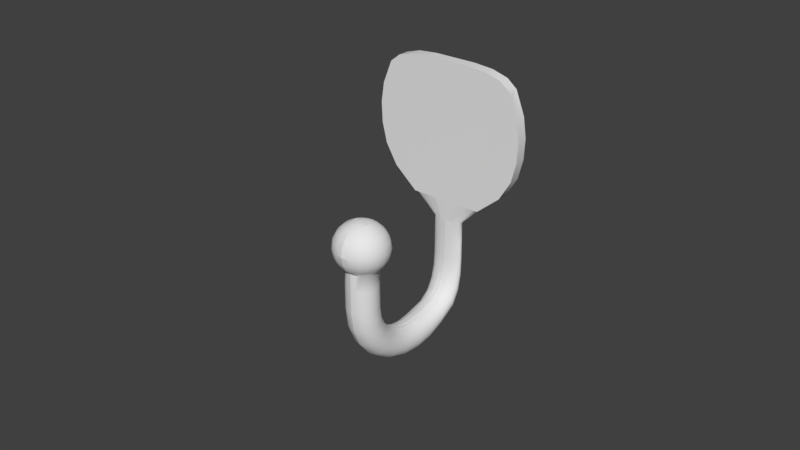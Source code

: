 # Source: Robe_Hook.blend  (saved by Blender 2.78.0; exported with 4.5.12 LTS)
import bpy
from mathutils import Matrix  # noqa: F401  (used for matrix-valued properties, if any)

bpy.ops.wm.read_factory_settings(use_empty=True)
scene = bpy.context.scene
scene.name = 'Scene'

# ---- collections
col_collection_1 = bpy.data.collections.new('Collection 1'); scene.collection.children.link(col_collection_1)

# ---- world
world_world = bpy.data.worlds.new('World'); scene.world = world_world
world_world.color = (0.05088, 0.05088, 0.05088)
world_world.use_sun_shadow = False
world_world.sun_shadow_jitter_overblur = 0.0
world_world.cycles.sampling_method = 'MANUAL'

# ---- meshes
me_cube_001 = bpy.data.meshes.new('Cube.001')
me_cube_001.from_pydata([(0.0, 0.0001175, -0.04344), (0.001607, 2.639e-05, -0.04344), (0.003056, -0.0002379, -0.04344), (0.004207, -0.0006495, -0.04344), (0.004945, -0.001168, -0.04344), (0.0052, -0.001743, -0.04344), (0.004945, -0.002318, -0.04344), (0.004207, -0.002837, -0.04344), (0.003056, -0.003248, -0.04344), (0.001607, -0.003513, -0.04344), (0.0, -0.003604, -0.04344), (-0.001607, -0.003513, -0.04344), (-0.003056, -0.003248, -0.04344), (-0.004207, -0.002837, -0.04344), (-0.004945, -0.002318, -0.04344), (-0.0052, -0.001743, -0.04344), (-0.004945, -0.001168, -0.04344), (-0.004207, -0.0006495, -0.04344), (-0.003056, -0.0002379, -0.04344), (-0.001607, 2.639e-05, -0.04344), (4.257e-08, -0.04718, -0.04344), (0.001607, -0.04693, -0.04344), (0.003056, -0.04621, -0.04344), (0.004207, -0.0451, -0.04344), (0.004945, -0.04369, -0.04344), (0.0052, -0.04213, -0.04344), (0.004945, -0.04057, -0.04344), (0.004207, -0.03916, -0.04344), (0.003056, -0.03805, -0.04344), (0.001607, -0.03733, -0.04344), (4.257e-08, -0.03708, -0.04344), (-0.001607, -0.03733, -0.04344), (-0.003056, -0.03805, -0.04344), (-0.004207, -0.03916, -0.04344), (-0.004945, -0.04057, -0.04344), (-0.0052, -0.04213, -0.04344), (-0.004945, -0.04369, -0.04344), (-0.004207, -0.0451, -0.04344), (-0.003056, -0.04621, -0.04344), (-0.001607, -0.04693, -0.04344), (4.257e-08, -0.04632, -0.0498), (0.001607, -0.04608, -0.04974), (0.003056, -0.04539, -0.04956), (0.004207, -0.04431, -0.04927), (0.004945, -0.04295, -0.04892), (0.0052, -0.04144, -0.04853), (0.004945, -0.03994, -0.04813), (0.004207, -0.03858, -0.04778), (0.003056, -0.0375, -0.0475), (0.001607, -0.0368, -0.04732), (4.257e-08, -0.03657, -0.04726), (-0.001607, -0.0368, -0.04732), (-0.003056, -0.0375, -0.0475), (-0.004207, -0.03858, -0.04778), (-0.004945, -0.03994, -0.04813), (-0.0052, -0.04144, -0.04853), (-0.004945, -0.04295, -0.04892), (-0.004207, -0.04431, -0.04927), (-0.003056, -0.04539, -0.04956), (-0.001607, -0.04608, -0.04974), (4.257e-08, -0.0438, -0.05573), (0.001607, -0.04358, -0.05561), (0.003056, -0.04296, -0.05526), (0.004207, -0.04199, -0.05471), (0.004945, -0.04078, -0.05403), (0.0052, -0.03943, -0.05327), (0.004945, -0.03807, -0.05251), (0.004207, -0.03686, -0.05182), (0.003056, -0.03589, -0.05128), (0.001607, -0.03527, -0.05093), (4.257e-08, -0.03505, -0.05081), (-0.001607, -0.03527, -0.05093), (-0.003056, -0.03589, -0.05128), (-0.004207, -0.03686, -0.05182), (-0.004945, -0.03807, -0.05251), (-0.0052, -0.03943, -0.05327), (-0.004945, -0.04078, -0.05403), (-0.004207, -0.04199, -0.05471), (-0.003056, -0.04296, -0.05526), (-0.001607, -0.04358, -0.05561), (4.257e-08, -0.03979, -0.06081), (0.001607, -0.03961, -0.06064), (0.003056, -0.0391, -0.06015), (0.004207, -0.03831, -0.05938), (0.004945, -0.03732, -0.05841), (0.0052, -0.03622, -0.05734), (0.004945, -0.03511, -0.05627), (0.004207, -0.03412, -0.0553), (0.003056, -0.03333, -0.05453), (0.001607, -0.03282, -0.05403), (4.257e-08, -0.03265, -0.05386), (-0.001607, -0.03282, -0.05403), (-0.003056, -0.03333, -0.05453), (-0.004207, -0.03412, -0.0553), (-0.004945, -0.03511, -0.05627), (-0.0052, -0.03622, -0.05734), (-0.004945, -0.03732, -0.05841), (-0.004207, -0.03831, -0.05938), (-0.003056, -0.0391, -0.06015), (-0.001607, -0.03961, -0.06064), (4.257e-08, -0.03456, -0.06472), (0.001607, -0.03443, -0.06451), (0.003056, -0.03408, -0.06391), (0.004207, -0.03352, -0.06297), (0.004945, -0.03281, -0.06178), (0.0052, -0.03203, -0.06046), (0.004945, -0.03125, -0.05915), (0.004207, -0.03055, -0.05796), (0.003056, -0.02999, -0.05702), (0.001607, -0.02963, -0.05642), (4.257e-08, -0.02951, -0.05621), (-0.001607, -0.02963, -0.05642), (-0.003056, -0.02999, -0.05702), (-0.004207, -0.03055, -0.05796), (-0.004945, -0.03125, -0.05915), (-0.0052, -0.03203, -0.06046), (-0.004945, -0.03281, -0.06178), (-0.004207, -0.03352, -0.06297), (-0.003056, -0.03408, -0.06391), (-0.001607, -0.03443, -0.06451), (4.257e-08, -0.02847, -0.06717), (0.001607, -0.02841, -0.06694), (0.003056, -0.02822, -0.06627), (0.004207, -0.02793, -0.06522), (0.004945, -0.02757, -0.06389), (0.0052, -0.02716, -0.06243), (0.004945, -0.02676, -0.06096), (0.004207, -0.0264, -0.05964), (0.003056, -0.02611, -0.05859), (0.001607, -0.02592, -0.05791), (4.257e-08, -0.02586, -0.05768), (-0.001607, -0.02592, -0.05791), (-0.003056, -0.02611, -0.05859), (-0.004207, -0.0264, -0.05964), (-0.004945, -0.02676, -0.06096), (-0.0052, -0.02716, -0.06243), (-0.004945, -0.02757, -0.06389), (-0.004207, -0.02793, -0.06522), (-0.003056, -0.02822, -0.06627), (-0.001607, -0.02841, -0.06694), (4.257e-08, -0.02194, -0.06801), (0.001607, -0.02194, -0.06777), (0.003056, -0.02194, -0.06707), (0.004207, -0.02194, -0.06599), (0.004945, -0.02194, -0.06462), (0.0052, -0.02194, -0.0631), (0.004945, -0.02194, -0.06158), (0.004207, -0.02194, -0.06021), (0.003056, -0.02194, -0.05912), (0.001607, -0.02194, -0.05842), (4.257e-08, -0.02194, -0.05818), (-0.001607, -0.02194, -0.05842), (-0.003056, -0.02194, -0.05912), (-0.004207, -0.02194, -0.06021), (-0.004945, -0.02194, -0.06158), (-0.0052, -0.02194, -0.0631), (-0.004945, -0.02194, -0.06462), (-0.004207, -0.02194, -0.06599), (-0.003056, -0.02194, -0.06707), (-0.001607, -0.02194, -0.06777), (4.257e-08, -0.0154, -0.06717), (0.001607, -0.01547, -0.06694), (0.003056, -0.01565, -0.06627), (0.004207, -0.01594, -0.06522), (0.004945, -0.01631, -0.06389), (0.0052, -0.01671, -0.06243), (0.004945, -0.01711, -0.06096), (0.004207, -0.01748, -0.05964), (0.003056, -0.01584, -0.05859), (0.001607, -0.01491, -0.05791), (4.257e-08, -0.01465, -0.05768), (-0.001607, -0.01491, -0.05791), (-0.003056, -0.01584, -0.05859), (-0.004207, -0.01748, -0.05964), (-0.004945, -0.01711, -0.06096), (-0.0052, -0.01671, -0.06243), (-0.004945, -0.01631, -0.06389), (-0.004207, -0.01594, -0.06522), (-0.003056, -0.01565, -0.06627), (-0.001607, -0.01547, -0.06694), (4.257e-08, -0.009316, -0.06472), (0.001607, -0.009439, -0.06451), (0.003056, -0.009798, -0.06391), (0.004207, -0.01036, -0.06297), (0.004945, -0.01106, -0.06178), (0.0052, -0.01068, -0.06046), (0.004945, -0.01017, -0.05915), (0.004207, -0.00998, -0.05796), (0.003056, -0.009889, -0.05702), (0.001607, -0.009847, -0.05642), (4.257e-08, -0.00982, -0.05621), (-0.001607, -0.009847, -0.05642), (-0.003056, -0.009889, -0.05702), (-0.004207, -0.00998, -0.05796), (-0.004945, -0.01017, -0.05915), (-0.0052, -0.01068, -0.06046), (-0.004945, -0.01106, -0.06178), (-0.004207, -0.01036, -0.06297), (-0.003056, -0.009798, -0.06391), (-0.001607, -0.009439, -0.06451), (4.257e-08, -0.003729, -0.06081), (0.001607, -0.003819, -0.06064), (0.003056, -0.004097, -0.06015), (0.004207, -0.004519, -0.05938), (0.004945, -0.005017, -0.05841), (0.0052, -0.005516, -0.05734), (0.004945, -0.00597, -0.05627), (0.004207, -0.00635, -0.0553), (0.003056, -0.006617, -0.05453), (0.001607, -0.00679, -0.05403), (4.257e-08, -0.006839, -0.05386), (-0.001607, -0.00679, -0.05403), (-0.003056, -0.006617, -0.05453), (-0.004207, -0.00635, -0.0553), (-0.004945, -0.00597, -0.05627), (-0.0052, -0.005516, -0.05734), (-0.004945, -0.005017, -0.05841), (-0.004207, -0.004519, -0.05938), (-0.003056, -0.004097, -0.06015), (-0.001607, -0.003819, -0.06064), (4.257e-08, -0.0007697, -0.05573), (0.001607, -0.0009034, -0.05561), (0.003056, -0.001274, -0.05526), (0.004207, -0.001817, -0.05471), (0.004945, -0.002458, -0.05403), (0.0052, -0.003122, -0.05327), (0.004945, -0.003743, -0.05251), (0.004207, -0.004272, -0.05182), (0.003056, -0.004675, -0.05128), (0.001607, -0.004923, -0.05093), (4.257e-08, -0.005006, -0.05081), (-0.001607, -0.004923, -0.05093), (-0.003056, -0.004675, -0.05128), (-0.004207, -0.004272, -0.05182), (-0.004945, -0.003743, -0.05251), (-0.0052, -0.003122, -0.05327), (-0.004945, -0.002458, -0.05403), (-0.004207, -0.001817, -0.05471), (-0.003056, -0.001274, -0.05526), (-0.001607, -0.0009034, -0.05561), (0.0, 0.0001068, -0.0498), (0.001607, -2.587e-06, -0.04974), (0.003056, -0.0003173, -0.04956), (0.004207, -0.0007992, -0.04927), (0.004945, -0.001393, -0.04892), (0.0052, -0.002034, -0.04853), (0.004945, -0.002658, -0.04813), (0.004207, -0.003208, -0.04778), (0.003056, -0.003636, -0.0475), (0.001607, -0.003907, -0.04732), (0.0, -0.004, -0.04726), (-0.001607, -0.003907, -0.04732), (-0.003056, -0.003636, -0.0475), (-0.004207, -0.003208, -0.04778), (-0.004945, -0.002658, -0.04813), (-0.0052, -0.002034, -0.04853), (-0.004945, -0.001393, -0.04892), (-0.004207, -0.0007992, -0.04927), (-0.003056, -0.0003173, -0.04956), (-0.001607, -2.587e-06, -0.04974), (-0.0008381, -0.04467, -0.01594), (-0.001594, -0.04692, -0.01712), (-0.002194, -0.04872, -0.01895), (-0.002579, -0.04987, -0.02126), (-0.002712, -0.05027, -0.02383), (-0.002579, -0.04987, -0.02639), (-0.002194, -0.04872, -0.0287), (-0.001594, -0.04692, -0.03054), (-0.001594, -0.04429, -0.01594), (-0.003032, -0.04621, -0.01712), (-0.004174, -0.04774, -0.01895), (-0.004906, -0.04872, -0.02126), (-0.005159, -0.04906, -0.02383), (-0.004906, -0.04872, -0.02639), (-0.004174, -0.04774, -0.0287), (-0.003032, -0.04621, -0.03054), (-0.002194, -0.04371, -0.01594), (-0.004174, -0.0451, -0.01712), (-0.005745, -0.04621, -0.01895), (-0.006753, -0.04692, -0.02126), (-0.007101, -0.04717, -0.02383), (-0.006753, -0.04692, -0.02639), (-0.005745, -0.04621, -0.0287), (-0.004174, -0.0451, -0.03054), (-0.002579, -0.04297, -0.01594), (-0.004906, -0.04371, -0.01712), (-0.006753, -0.04429, -0.01895), (-0.007939, -0.04467, -0.02126), (-0.008347, -0.04479, -0.02383), (-0.007939, -0.04467, -0.02639), (-0.006753, -0.04429, -0.0287), (-0.004906, -0.04371, -0.03054), (-0.002712, -0.04216, -0.01594), (-0.005159, -0.04216, -0.01712), (-0.007101, -0.04216, -0.01895), (-0.008347, -0.04216, -0.02126), (-0.008777, -0.04216, -0.02383), (-0.008347, -0.04216, -0.02639), (-0.007101, -0.04216, -0.0287), (-0.005159, -0.04216, -0.03054), (-0.002579, -0.04135, -0.01594), (-0.004906, -0.04061, -0.01712), (-0.006753, -0.04003, -0.01895), (-0.007939, -0.03966, -0.02126), (-0.008347, -0.03953, -0.02383), (-0.007939, -0.03966, -0.02639), (-0.006753, -0.04003, -0.0287), (-0.004906, -0.04061, -0.03054), (-0.002194, -0.04061, -0.01594), (-0.004174, -0.03922, -0.01712), (-0.005745, -0.03811, -0.01895), (-0.006753, -0.0374, -0.02126), (-0.007101, -0.03715, -0.02383), (-0.006753, -0.0374, -0.02639), (-0.005745, -0.03811, -0.0287), (-0.004174, -0.03922, -0.03054), (-0.001594, -0.04003, -0.01594), (-0.003032, -0.03811, -0.01712), (-0.004174, -0.03658, -0.01895), (-0.004906, -0.0356, -0.02126), (-0.005159, -0.03527, -0.02383), (-0.004906, -0.0356, -0.02639), (-0.004174, -0.03658, -0.0287), (-0.003032, -0.03811, -0.03054), (-0.0008381, -0.03966, -0.01594), (-0.001594, -0.0374, -0.01712), (-0.002194, -0.0356, -0.01895), (-0.002579, -0.03445, -0.02126), (-0.002712, -0.03406, -0.02383), (-0.002579, -0.03445, -0.02639), (-0.002194, -0.0356, -0.0287), (-0.001594, -0.0374, -0.03054), (4.257e-08, -0.03953, -0.01594), (4.257e-08, -0.03715, -0.01712), (4.257e-08, -0.03527, -0.01895), (4.257e-08, -0.03406, -0.02126), (4.257e-08, -0.03364, -0.02383), (4.257e-08, -0.03406, -0.02639), (4.257e-08, -0.03527, -0.0287), (4.257e-08, -0.03715, -0.03054), (0.0008382, -0.03966, -0.01594), (0.001594, -0.0374, -0.01712), (0.002194, -0.0356, -0.01895), (0.00258, -0.03445, -0.02126), (0.002712, -0.03406, -0.02383), (0.00258, -0.03445, -0.02639), (0.002194, -0.0356, -0.0287), (0.001594, -0.0374, -0.03054), (0.001594, -0.04003, -0.01594), (0.003032, -0.03811, -0.01712), (0.004174, -0.03658, -0.01895), (0.004907, -0.0356, -0.02126), (0.005159, -0.03527, -0.02383), (0.004907, -0.0356, -0.02639), (0.004174, -0.03658, -0.0287), (0.003032, -0.03811, -0.03054), (0.002194, -0.04061, -0.01594), (0.004174, -0.03922, -0.01712), (0.005745, -0.03811, -0.01895), (0.006753, -0.0374, -0.02126), (0.007101, -0.03715, -0.02383), (0.006753, -0.0374, -0.02639), (0.005745, -0.03811, -0.0287), (0.004174, -0.03922, -0.03054), (0.00258, -0.04135, -0.01594), (0.004907, -0.04061, -0.01712), (0.006753, -0.04003, -0.01895), (0.007939, -0.03966, -0.02126), (0.008348, -0.03953, -0.02383), (0.007939, -0.03966, -0.02639), (0.006753, -0.04003, -0.0287), (0.004907, -0.04061, -0.03054), (0.002712, -0.04216, -0.01594), (0.005159, -0.04216, -0.01712), (0.007101, -0.04216, -0.01895), (0.008348, -0.04216, -0.02126), (0.008777, -0.04216, -0.02383), (0.008348, -0.04216, -0.02639), (0.007101, -0.04216, -0.0287), (0.005159, -0.04216, -0.03054), (0.00258, -0.04297, -0.01594), (0.004907, -0.04371, -0.01712), (0.006753, -0.04429, -0.01895), (0.007939, -0.04467, -0.02126), (0.008348, -0.04479, -0.02383), (0.007939, -0.04467, -0.02639), (0.006753, -0.04429, -0.0287), (0.004907, -0.04371, -0.03054), (0.002194, -0.04371, -0.01594), (0.004174, -0.0451, -0.01712), (0.005745, -0.04621, -0.01895), (0.006753, -0.04692, -0.02126), (0.007101, -0.04717, -0.02383), (0.006753, -0.04692, -0.02639), (0.005745, -0.04621, -0.0287), (0.004174, -0.0451, -0.03054), (0.001594, -0.04429, -0.01594), (0.003032, -0.04621, -0.01712), (0.004174, -0.04774, -0.01895), (0.004907, -0.04872, -0.02126), (0.005159, -0.04906, -0.02383), (0.004907, -0.04872, -0.02639), (0.004174, -0.04774, -0.0287), (0.003032, -0.04621, -0.03054), (4.257e-08, -0.04216, -0.01553), (0.0008382, -0.04467, -0.01594), (0.001594, -0.04692, -0.01712), (0.002194, -0.04872, -0.01895), (0.00258, -0.04987, -0.02126), (0.002712, -0.05027, -0.02383), (0.00258, -0.04987, -0.02639), (0.002194, -0.04872, -0.0287), (0.001594, -0.04692, -0.03054), (4.257e-08, -0.04479, -0.01594), (4.257e-08, -0.04717, -0.01712), (4.257e-08, -0.04906, -0.01895), (4.257e-08, -0.05027, -0.02126), (4.257e-08, -0.05068, -0.02383), (4.257e-08, -0.05027, -0.02639), (4.257e-08, -0.04906, -0.0287), (4.257e-08, -0.04717, -0.03054), (0.004907, -0.04371, -0.03595), (4.257e-08, -0.03715, -0.03595), (-0.005159, -0.04216, -0.03595), (0.001594, -0.04692, -0.03595), (-0.001594, -0.0374, -0.03595), (0.004174, -0.03922, -0.03595), (0.004907, -0.04061, -0.03595), (-0.003032, -0.04621, -0.03595), (-0.004174, -0.0451, -0.03595), (-0.004906, -0.04061, -0.03595), (-0.004174, -0.03922, -0.03595), (0.004174, -0.0451, -0.03595), (0.003032, -0.04621, -0.03595), (-0.001594, -0.04692, -0.03595), (4.257e-08, -0.04717, -0.03595), (0.001594, -0.0374, -0.03595), (0.005159, -0.04216, -0.03595), (-0.004906, -0.04371, -0.03595), (-0.003032, -0.03811, -0.03595), (0.003032, -0.03811, -0.03595), (0.0, 0.0, 0.02089), (0.006984, 0.0, 0.02089), (0.01328, 0.0, 0.02036), (0.01827, 0.0, 0.01893), (0.02149, 0.0, 0.01635), (0.02149, -0.001743, 0.0154), (0.02149, -0.003573, 0.01635), (0.01827, -0.003573, 0.01893), (0.01328, -0.003573, 0.02036), (0.006984, -0.003573, 0.02089), (0.0, -0.003573, 0.02089), (-0.006984, -0.003573, 0.02089), (-0.01328, -0.003573, 0.02036), (-0.01827, -0.003573, 0.01893), (-0.02149, -0.003573, 0.01635), (-0.02149, -0.001743, 0.0154), (-0.02149, 0.0, 0.01635), (-0.01827, 0.0, 0.01893), (-0.01328, 0.0, 0.02036), (-0.006984, 0.0, 0.02089), (-0.02445, -0.003573, 0.00886), (-0.0254, -0.003573, 0.002323), (-0.02508, -0.003573, -0.004214), (-0.02343, -0.003573, -0.01075), (-0.01954, -0.003573, -0.01729), (-0.01186, -0.003573, -0.02383), (-0.004945, -0.002282, -0.03036), (-0.004945, -0.002282, -0.0369), (-0.004207, -0.002768, -0.0369), (-0.004207, -0.002768, -0.03036), (-0.01009, -0.003573, -0.02383), (-0.01661, -0.003573, -0.01729), (-0.01993, -0.003573, -0.01075), (-0.02133, -0.003573, -0.004214), (-0.02161, -0.003573, 0.002323), (-0.0208, -0.003573, 0.00886), (-0.007946, 0.0, 0.0137), (-0.008253, -1.23e-09, 0.004195), (-0.008148, 0.0, -0.004214), (-0.007613, 0.0, -0.01075), (-0.00635, 0.0, -0.01729), (-0.003854, 0.0, -0.02383), (-0.001607, -8.532e-05, -0.03036), (-0.001607, -8.532e-05, -0.0369), (-0.003056, -0.0003329, -0.0369), (-0.003056, -0.0003329, -0.03036), (-0.00733, 0.0, -0.02383), (-0.01207, 0.0, -0.01729), (-0.01448, 0.0, -0.01075), (-0.0155, 0.0, -0.004214), (-0.0157, -1.23e-09, 0.002323), (-0.01511, 0.0, 0.01266), (0.007946, -0.003573, 0.0137), (0.008253, -0.003573, 0.004195), (0.008148, -0.003573, -0.004214), (0.007613, -0.003573, -0.01075), (0.00635, -0.003573, -0.01729), (0.003854, -0.003573, -0.02383), (0.001607, -0.003401, -0.03036), (0.001607, -0.003401, -0.0369), (0.003056, -0.003153, -0.0369), (0.003056, -0.003153, -0.03036), (0.00733, -0.003573, -0.02383), (0.01207, -0.003573, -0.01729), (0.01448, -0.003573, -0.01075), (0.0155, -0.003573, -0.004214), (0.0157, -0.003573, 0.002323), (0.01511, -0.003573, 0.01266), (0.0208, -0.003573, 0.00886), (0.02161, -0.003573, 0.002323), (0.02133, -0.003573, -0.004214), (0.01993, -0.003573, -0.01075), (0.01661, -0.003573, -0.01729), (0.01009, -0.003573, -0.02383), (0.004207, -0.002768, -0.03036), (0.004207, -0.002768, -0.0369), (0.004945, -0.002282, -0.0369), (0.004945, -0.002282, -0.03036), (0.01186, -0.003573, -0.02383), (0.01954, -0.003573, -0.01729), (0.02343, -0.003573, -0.01075), (0.02508, -0.003573, -0.004214), (0.0254, -0.003573, 0.002323), (0.02445, -0.003573, 0.00886), (-0.004207, -0.0007186, -0.0369), (-0.004207, -0.0007186, -0.03036), (-0.01009, 0.0, -0.02383), (-0.01661, 0.0, -0.01729), (-0.01993, 0.0, -0.01075), (-0.02133, 0.0, -0.004214), (-0.02161, -1.23e-09, 0.002323), (-0.0208, -1.23e-09, 0.00886), (-0.003056, -0.003153, -0.0369), (-0.003056, -0.003153, -0.03036), (-0.00733, -0.003573, -0.02383), (-0.01207, -0.003573, -0.01729), (-0.01448, -0.003573, -0.01075), (-0.0155, -0.003573, -0.004214), (-0.0157, -0.003573, 0.002323), (-0.01511, -0.003573, 0.01266), (0.007946, 0.0, 0.0137), (0.008253, -1.23e-09, 0.004195), (0.008148, 0.0, -0.004214), (0.007613, 0.0, -0.01075), (0.00635, 0.0, -0.01729), (0.003854, 0.0, -0.02383), (0.001607, -8.532e-05, -0.03036), (0.001607, -8.532e-05, -0.0369), (0.0, 0.0, -0.0369), (0.0, -1.23e-09, -0.03036), (0.0, 0.0, -0.02383), (0.0, 0.0, -0.01729), (0.0, 0.0, -0.01075), (0.0, 0.0, -0.004214), (0.0, -1.23e-09, 0.004253), (0.0, 0.0, 0.01371), (-0.02445, -1.23e-09, 0.00886), (-0.0254, -1.23e-09, 0.002323), (-0.02508, 0.0, -0.004214), (-0.02343, 0.0, -0.01075), (-0.01954, 0.0, -0.01729), (-0.01186, 0.0, -0.02383), (-0.004945, -0.001205, -0.03036), (-0.004945, -0.001205, -0.0369), (-0.0052, -0.001743, -0.0369), (-0.0052, -0.001743, -0.03036), (-0.01247, -0.001743, -0.02383), (-0.01933, -0.001743, -0.01729), (-0.02343, -0.001743, -0.01075), (-0.02508, -0.001743, -0.004214), (-0.0254, -0.001743, 0.002323), (-0.02445, -0.001743, 0.00886), (0.02445, -0.001743, 0.00886), (0.0254, -0.001743, 0.002323), (0.02506, -0.001743, -0.004214), (0.02343, -0.001743, -0.01075), (0.01954, -0.001743, -0.01729), (0.01186, -0.001743, -0.02383), (0.0052, -0.001743, -0.03036), (0.0052, -0.001743, -0.0369), (0.004945, -0.001205, -0.0369), (0.004945, -0.001205, -0.03036), (0.01186, 0.0, -0.02383), (0.01954, 0.0, -0.01729), (0.02343, 0.0, -0.01075), (0.02508, 0.0, -0.004214), (0.0254, -1.23e-09, 0.002323), (0.02445, -1.23e-09, 0.00886), (0.01511, 0.0, 0.01266), (0.0157, -1.23e-09, 0.002323), (0.0155, 0.0, -0.004214), (0.01448, 0.0, -0.01075), (0.01207, 0.0, -0.01729), (0.00733, 0.0, -0.02383), (0.003056, -0.0003329, -0.03036), (0.003056, -0.0003329, -0.0369), (-0.001607, -0.003401, -0.0369), (-0.001607, -0.003401, -0.03036), (-0.003854, -0.003573, -0.02383), (-0.00635, -0.003573, -0.01729), (-0.007613, -0.003573, -0.01075), (-0.008148, -0.003573, -0.004214), (-0.008253, -0.003573, 0.004195), (-0.007946, -0.003573, 0.0137), (0.0, -0.003486, -0.0369), (0.0, -0.003486, -0.03036), (0.0, -0.003573, -0.02383), (0.0, -0.003573, -0.01729), (0.0, -0.003573, -0.01075), (0.0, -0.003573, -0.004214), (0.0, -0.003573, 0.004253), (0.0, -0.003573, 0.01371), (0.004207, -0.0007186, -0.0369), (0.004207, -0.0007186, -0.03036), (0.01009, 0.0, -0.02383), (0.01661, 0.0, -0.01729), (0.01993, 0.0, -0.01075), (0.02133, 0.0, -0.004214), (0.02161, -1.23e-09, 0.002323), (0.0208, -1.23e-09, 0.00886), (-0.01873, -0.003573, 0.01711), (-0.01361, 0.0, 0.01897), (0.01361, -0.003573, 0.01897), (0.02203, -0.003573, 0.015), (-0.01873, 0.0, 0.01711), (-0.01361, -0.003573, 0.01897), (0.0, 0.0, 0.01959), (-0.02203, -0.001743, 0.01422), (0.02203, 0.0, 0.015), (-0.007158, -0.003573, 0.01959), (0.0, -0.003573, 0.01959), (0.01873, 0.0, 0.01711), (-0.02203, -0.003573, 0.015), (-0.007158, 0.0, 0.01959), (0.007158, -0.003573, 0.01959), (0.01873, -0.003573, 0.01711), (0.007158, 0.0, 0.01959), (-0.02203, 0.0, 0.015), (0.02203, -0.001743, 0.01422), (0.01361, 0.0, 0.01897), (4.257e-08, -0.02586, -0.05768), (4.257e-08, -0.02194, -0.05818), (4.257e-08, -0.04717, -0.03595), (4.257e-08, -0.04718, -0.04344), (0.001607, -0.02592, -0.05791), (0.001607, -0.02194, -0.05842), (4.257e-08, -0.04632, -0.0498), (4.257e-08, -0.0438, -0.05573), (-0.001607, -0.004923, -0.05093), (4.257e-08, -0.003729, -0.06081), (4.257e-08, -0.0007697, -0.05573), (4.257e-08, -0.03505, -0.05081), (4.257e-08, -0.03265, -0.05386), (4.257e-08, -0.03456, -0.06472), (4.257e-08, -0.02847, -0.06717), (-0.001607, -0.02963, -0.05642), (-0.001607, -0.02592, -0.05791), (-0.001607, -0.00679, -0.05403), (-0.001607, -0.01547, -0.06694), (-0.001607, -0.009439, -0.06451), (4.257e-08, -0.00982, -0.05621), (4.257e-08, -0.006839, -0.05386), (0.0, 0.0001068, -0.0498), (4.257e-08, -0.0154, -0.06717), (4.257e-08, -0.009316, -0.06472), (4.257e-08, -0.03715, -0.03595), (4.257e-08, -0.03708, -0.04344), (0.001607, -0.03443, -0.06451), (0.001607, -0.02841, -0.06694), (-0.001607, -0.02841, -0.06694), (-0.001607, -0.02194, -0.06777), (0.001607, -0.00679, -0.05403), (0.0, 0.0001175, -0.04344), (4.257e-08, -0.01465, -0.05768), (0.001607, -0.01547, -0.06694), (0.001607, -0.009439, -0.06451), (0.001607, -0.02194, -0.06777), (4.257e-08, -0.03979, -0.06081), (0.001607, -0.004923, -0.05093), (4.257e-08, -0.03657, -0.04726), (-0.001607, -0.03443, -0.06451), (-0.001607, -0.003819, -0.06064), (0.0, -0.003604, -0.04344), (0.0, -0.004, -0.04726), (4.257e-08, -0.005006, -0.05081), (4.257e-08, -0.02194, -0.06801), (4.257e-08, -0.02951, -0.05621), (-0.001607, -0.02194, -0.05842), (0.001607, -0.003819, -0.06064), (0.001607, -0.02963, -0.05642), (-0.001594, -0.04692, -0.03054), (4.257e-08, -0.03715, -0.03054), (4.257e-08, -0.03715, -0.03054), (4.257e-08, -0.03715, -0.03054), (-0.002579, -0.04297, -0.01594), (-0.002712, -0.04216, -0.01594), (-0.002579, -0.04135, -0.01594), (-0.001594, -0.0374, -0.03054), (4.257e-08, -0.03527, -0.01895), (4.257e-08, -0.03406, -0.02126), (4.257e-08, -0.03364, -0.02383), (4.257e-08, -0.03364, -0.02383), (4.257e-08, -0.03364, -0.02383), (4.257e-08, -0.03406, -0.02639), (4.257e-08, -0.03527, -0.0287), (0.001594, -0.0374, -0.03054), (0.00258, -0.04135, -0.01594), (0.002712, -0.04216, -0.01594), (0.00258, -0.04297, -0.01594), (0.001594, -0.04692, -0.03054), (4.257e-08, -0.04906, -0.01895), (4.257e-08, -0.05027, -0.02126), (4.257e-08, -0.05068, -0.02383), (4.257e-08, -0.05068, -0.02383), (4.257e-08, -0.05068, -0.02383), (4.257e-08, -0.05027, -0.02639), (4.257e-08, -0.04906, -0.0287), (4.257e-08, -0.04717, -0.03054), (4.257e-08, -0.04717, -0.03054), (4.257e-08, -0.04717, -0.03054), (-0.02149, 0.0, 0.01635), (-0.01827, 0.0, 0.01893), (0.0, 0.0, 0.02089), (0.006984, 0.0, 0.02089), (-0.006984, 0.0, 0.02089), (-0.01328, 0.0, 0.02036), (0.01328, 0.0, 0.02036), (-0.01328, -0.003573, 0.02036), (-0.01827, -0.003573, 0.01893), (0.01827, 0.0, 0.01893), (0.02149, 0.0, 0.01635), (-0.02149, -0.003573, 0.01635), (0.01328, -0.003573, 0.02036), (0.006984, -0.003573, 0.02089), (0.01827, -0.003573, 0.01893), (0.02149, -0.003573, 0.01635), (0.0, -0.003573, 0.02089), (-0.006984, -0.003573, 0.02089), (0.02203, -0.003573, 0.015), (0.02203, 0.0, 0.015), (-0.02203, -0.003573, 0.015), (-0.02445, -0.003573, 0.00886), (-0.0254, -0.003573, 0.002323), (-0.02508, -0.003573, -0.004214), (-0.02343, -0.003573, -0.01075), (-0.01954, -0.003573, -0.01729), (-0.01186, -0.003573, -0.02383), (-0.003854, 0.0, -0.02383), (-0.001607, -8.532e-05, -0.03036), (0.003854, -0.003573, -0.02383), (0.001607, -0.003401, -0.03036), (0.001607, -0.003401, -0.03036), (0.01186, -0.003573, -0.02383), (0.01954, -0.003573, -0.01729), (0.02343, -0.003573, -0.01075), (0.02508, -0.003573, -0.004214), (0.0254, -0.003573, 0.002323), (0.02445, -0.003573, 0.00886), (0.003854, 0.0, -0.02383), (0.001607, -8.532e-05, -0.03036), (0.0, 0.0, -0.0369), (0.0, -1.23e-09, -0.03036), (0.0, -1.23e-09, -0.03036), (0.0, -1.23e-09, -0.03036), (-0.02203, 0.0, 0.015), (-0.02445, -1.23e-09, 0.00886), (-0.0254, -1.23e-09, 0.002323), (-0.02508, 0.0, -0.004214), (-0.02343, 0.0, -0.01075), (-0.01954, 0.0, -0.01729), (-0.01186, 0.0, -0.02383), (0.01186, 0.0, -0.02383), (0.01954, 0.0, -0.01729), (0.02343, 0.0, -0.01075), (0.02508, 0.0, -0.004214), (0.0254, -1.23e-09, 0.002323), (0.02445, -1.23e-09, 0.00886), (-0.001607, -0.003401, -0.03036), (-0.001607, -0.003401, -0.03036), (-0.003854, -0.003573, -0.02383), (0.0, -0.003486, -0.0369), (0.0, -0.003486, -0.03036), (0.0, -0.003486, -0.03036), (0.0, -0.003486, -0.03036), (0.01009, -0.003573, -0.02383), (0.00733, -0.003573, -0.02383), (0.00733, 0.0, -0.02383), (0.01009, 0.0, -0.02383), (-0.01009, 0.0, -0.02383), (-0.00733, -0.003573, -0.02383), (-0.01009, -0.003573, -0.02383), (-0.00733, 0.0, -0.02383)], [], [(37, 429, 438, 36), (38, 428, 429, 37), (39, 434, 428, 38), (644, 643, 434, 39), (21, 424, 435, 20), (22, 433, 424, 21), (23, 432, 433, 22), (24, 421, 432, 23), (25, 437, 421, 24), (26, 427, 437, 25), (27, 426, 427, 26), (28, 440, 426, 27), (29, 436, 440, 28), (30, 666, 436, 29), (31, 425, 422, 667), (32, 439, 425, 31), (33, 431, 439, 32), (34, 430, 431, 33), (35, 423, 430, 34), (36, 438, 423, 35), (20, 647, 41, 21), (21, 41, 42, 22), (22, 42, 43, 23), (23, 43, 44, 24), (24, 44, 45, 25), (25, 45, 46, 26), (26, 46, 47, 27), (27, 47, 48, 28), (28, 48, 49, 29), (29, 49, 50, 30), (667, 680, 51, 31), (31, 51, 52, 32), (32, 52, 53, 33), (33, 53, 54, 34), (34, 54, 55, 35), (35, 55, 56, 36), (36, 56, 57, 37), (37, 57, 58, 38), (38, 58, 59, 39), (39, 59, 40, 644), (647, 648, 61, 41), (41, 61, 62, 42), (42, 62, 63, 43), (43, 63, 64, 44), (44, 64, 65, 45), (45, 65, 66, 46), (46, 66, 67, 47), (47, 67, 68, 48), (48, 68, 69, 49), (49, 69, 652, 50), (680, 70, 71, 51), (51, 71, 72, 52), (52, 72, 73, 53), (53, 73, 74, 54), (54, 74, 75, 55), (55, 75, 76, 56), (56, 76, 77, 57), (57, 77, 78, 58), (58, 78, 79, 59), (59, 79, 60, 40), (648, 678, 81, 61), (61, 81, 82, 62), (62, 82, 83, 63), (63, 83, 84, 64), (64, 84, 85, 65), (65, 85, 86, 66), (66, 86, 87, 67), (67, 87, 88, 68), (68, 88, 89, 69), (69, 89, 653, 652), (70, 90, 91, 71), (71, 91, 92, 72), (72, 92, 93, 73), (73, 93, 94, 74), (74, 94, 95, 75), (75, 95, 96, 76), (76, 96, 97, 77), (77, 97, 98, 78), (78, 98, 99, 79), (79, 99, 80, 60), (678, 100, 668, 81), (81, 101, 102, 82), (82, 102, 103, 83), (83, 103, 104, 84), (84, 104, 105, 85), (85, 105, 106, 86), (86, 106, 107, 87), (87, 107, 108, 88), (88, 108, 109, 89), (89, 690, 687, 653), (90, 110, 111, 91), (91, 656, 112, 92), (92, 112, 113, 93), (93, 113, 114, 94), (94, 114, 115, 95), (95, 115, 116, 96), (96, 116, 117, 97), (97, 117, 118, 98), (98, 118, 119, 99), (99, 681, 654, 80), (100, 655, 669, 668), (101, 121, 122, 102), (102, 122, 123, 103), (103, 123, 124, 104), (104, 124, 125, 105), (105, 125, 126, 106), (106, 126, 127, 107), (107, 127, 128, 108), (108, 128, 645, 109), (690, 129, 641, 687), (110, 130, 657, 111), (656, 131, 132, 112), (112, 132, 133, 113), (113, 133, 134, 114), (114, 134, 135, 115), (115, 135, 136, 116), (116, 136, 137, 117), (117, 137, 138, 118), (118, 138, 670, 119), (681, 139, 120, 654), (655, 140, 141, 669), (121, 677, 142, 122), (122, 142, 143, 123), (123, 143, 144, 124), (124, 144, 145, 125), (125, 145, 146, 126), (126, 146, 147, 127), (127, 147, 148, 128), (128, 148, 646, 645), (129, 149, 642, 641), (130, 150, 688, 657), (131, 151, 152, 132), (132, 152, 153, 133), (133, 153, 154, 134), (134, 154, 155, 135), (135, 155, 156, 136), (136, 156, 157, 137), (137, 157, 158, 138), (138, 158, 671, 670), (139, 159, 686, 120), (140, 664, 675, 141), (677, 161, 162, 142), (142, 162, 163, 143), (143, 163, 164, 144), (144, 164, 165, 145), (145, 165, 166, 146), (146, 166, 167, 147), (147, 167, 168, 148), (148, 168, 169, 646), (149, 169, 674, 642), (150, 170, 171, 688), (151, 171, 172, 152), (152, 172, 173, 153), (153, 173, 174, 154), (154, 174, 175, 155), (155, 175, 176, 156), (156, 176, 177, 157), (157, 177, 178, 158), (158, 178, 659, 671), (159, 179, 160, 686), (664, 665, 181, 675), (161, 676, 182, 162), (162, 182, 183, 163), (163, 183, 184, 164), (164, 184, 185, 165), (165, 185, 186, 166), (166, 186, 187, 167), (167, 187, 188, 168), (168, 188, 189, 169), (169, 189, 190, 674), (170, 661, 191, 171), (171, 191, 192, 172), (172, 192, 193, 173), (173, 193, 194, 174), (174, 194, 195, 175), (175, 195, 196, 176), (176, 196, 197, 177), (177, 197, 198, 178), (178, 198, 660, 659), (179, 199, 180, 160), (665, 650, 201, 181), (676, 689, 202, 182), (182, 202, 203, 183), (183, 203, 204, 184), (184, 204, 205, 185), (185, 205, 206, 186), (186, 206, 207, 187), (187, 207, 208, 188), (188, 208, 672, 189), (189, 209, 662, 190), (661, 210, 658, 191), (191, 211, 212, 192), (192, 212, 213, 193), (193, 213, 214, 194), (194, 214, 215, 195), (195, 215, 216, 196), (196, 216, 217, 197), (197, 217, 218, 198), (198, 218, 682, 660), (199, 219, 200, 180), (650, 651, 221, 201), (689, 221, 222, 202), (202, 222, 223, 203), (203, 223, 224, 204), (204, 224, 225, 205), (205, 225, 226, 206), (206, 226, 227, 207), (207, 227, 228, 208), (208, 228, 679, 672), (209, 229, 685, 662), (210, 230, 649, 658), (211, 231, 232, 212), (212, 232, 233, 213), (213, 233, 234, 214), (214, 234, 235, 215), (215, 235, 236, 216), (216, 236, 237, 217), (217, 237, 238, 218), (218, 238, 239, 682), (219, 239, 220, 200), (651, 663, 241, 221), (221, 241, 242, 222), (222, 242, 243, 223), (223, 243, 244, 224), (224, 244, 245, 225), (225, 245, 246, 226), (226, 246, 247, 227), (227, 247, 248, 228), (228, 248, 249, 679), (229, 249, 684, 685), (230, 250, 251, 649), (231, 251, 252, 232), (232, 252, 253, 233), (233, 253, 254, 234), (234, 254, 255, 235), (235, 255, 256, 236), (236, 256, 257, 237), (237, 257, 258, 238), (238, 258, 259, 239), (239, 259, 240, 220), (663, 673, 1, 241), (241, 1, 2, 242), (242, 2, 3, 243), (243, 3, 4, 244), (244, 4, 5, 245), (245, 5, 6, 246), (246, 6, 7, 247), (247, 7, 8, 248), (248, 8, 9, 249), (249, 9, 683, 684), (250, 10, 11, 251), (251, 11, 12, 252), (252, 12, 13, 253), (253, 13, 14, 254), (254, 14, 15, 255), (255, 15, 16, 256), (256, 16, 17, 257), (257, 17, 18, 258), (258, 18, 19, 259), (259, 19, 0, 240), (691, 266, 274, 275), (266, 265, 273, 274), (265, 264, 272, 273), (264, 263, 271, 272), (263, 262, 270, 271), (262, 261, 269, 270), (261, 260, 268, 269), (275, 274, 282, 283), (274, 273, 281, 282), (273, 272, 280, 281), (272, 271, 279, 280), (271, 270, 278, 279), (270, 269, 277, 278), (269, 268, 276, 277), (283, 282, 290, 291), (282, 281, 289, 290), (281, 280, 288, 289), (280, 279, 287, 288), (279, 278, 286, 287), (278, 277, 285, 286), (277, 276, 695, 285), (291, 290, 298, 299), (290, 289, 297, 298), (289, 288, 296, 297), (288, 287, 295, 296), (287, 286, 294, 295), (286, 285, 293, 294), (285, 695, 696, 293), (299, 298, 306, 307), (298, 297, 305, 306), (297, 296, 304, 305), (296, 295, 303, 304), (295, 294, 302, 303), (294, 293, 301, 302), (293, 696, 697, 301), (307, 306, 314, 315), (306, 305, 313, 314), (305, 304, 312, 313), (304, 303, 311, 312), (303, 302, 310, 311), (302, 301, 309, 310), (301, 697, 308, 309), (315, 314, 322, 323), (314, 313, 321, 322), (313, 312, 320, 321), (312, 311, 319, 320), (311, 310, 318, 319), (310, 309, 317, 318), (309, 308, 316, 317), (323, 322, 330, 331), (322, 321, 329, 330), (321, 320, 328, 329), (320, 319, 327, 328), (319, 318, 326, 327), (318, 317, 325, 326), (317, 316, 324, 325), (331, 330, 705, 693), (330, 329, 704, 705), (329, 328, 702, 704), (328, 327, 700, 701), (327, 326, 699, 700), (326, 325, 333, 699), (325, 324, 332, 333), (694, 338, 346, 706), (338, 337, 345, 346), (337, 703, 344, 345), (336, 335, 343, 344), (335, 334, 342, 343), (334, 333, 341, 342), (333, 332, 340, 341), (706, 346, 354, 355), (346, 345, 353, 354), (345, 344, 352, 353), (344, 343, 351, 352), (343, 342, 350, 351), (342, 341, 349, 350), (341, 340, 348, 349), (355, 354, 362, 363), (354, 353, 361, 362), (353, 352, 360, 361), (352, 351, 359, 360), (351, 350, 358, 359), (350, 349, 357, 358), (349, 348, 356, 357), (363, 362, 370, 371), (362, 361, 369, 370), (361, 360, 368, 369), (360, 359, 367, 368), (359, 358, 366, 367), (358, 357, 365, 366), (357, 356, 707, 365), (371, 370, 378, 379), (370, 369, 377, 378), (369, 368, 376, 377), (368, 367, 375, 376), (367, 366, 374, 375), (366, 365, 373, 374), (365, 707, 708, 373), (379, 378, 386, 387), (378, 377, 385, 386), (377, 376, 384, 385), (376, 375, 383, 384), (375, 374, 382, 383), (374, 373, 381, 382), (373, 708, 709, 381), (387, 386, 394, 395), (386, 385, 393, 394), (385, 384, 392, 393), (384, 383, 391, 392), (383, 382, 390, 391), (382, 381, 389, 390), (381, 709, 388, 389), (395, 394, 402, 403), (394, 393, 401, 402), (393, 392, 400, 401), (392, 391, 399, 400), (391, 390, 398, 399), (390, 389, 397, 398), (389, 388, 396, 397), (403, 402, 411, 710), (402, 401, 410, 411), (401, 400, 409, 410), (400, 399, 408, 409), (399, 398, 407, 408), (398, 397, 406, 407), (397, 396, 405, 406), (710, 411, 717, 718), (411, 410, 716, 717), (410, 409, 714, 716), (409, 408, 712, 713), (408, 407, 711, 712), (407, 406, 414, 711), (406, 405, 413, 414), (719, 419, 266, 691), (419, 418, 265, 266), (418, 715, 264, 265), (417, 416, 263, 264), (416, 415, 262, 263), (415, 414, 261, 262), (414, 413, 260, 261), (413, 404, 260), (260, 404, 268), (268, 404, 276), (276, 404, 284), (412, 720, 435, 424), (284, 404, 292), (292, 404, 300), (300, 404, 308), (308, 404, 316), (316, 404, 324), (324, 404, 332), (332, 404, 340), (340, 404, 348), (348, 404, 356), (356, 404, 364), (371, 379, 437, 427), (364, 404, 372), (372, 404, 380), (380, 404, 388), (388, 404, 396), (396, 404, 405), (405, 404, 413), (267, 275, 428, 434), (692, 347, 436, 666), (395, 403, 433, 432), (307, 315, 431, 430), (275, 283, 429, 428), (363, 371, 427, 426), (403, 412, 424, 433), (698, 339, 422, 425), (299, 307, 430, 423), (387, 395, 432, 421), (355, 363, 426, 440), (323, 698, 425, 439), (291, 299, 423, 438), (379, 387, 421, 437), (347, 355, 440, 436), (315, 323, 439, 431), (420, 267, 434, 643), (283, 291, 438, 429), (633, 621, 729, 455), (634, 622, 726, 725), (635, 623, 733, 734), (636, 739, 736, 735), (622, 625, 722, 726), (621, 626, 728, 729), (637, 627, 723, 724), (638, 628, 456, 457), (639, 740, 445, 446), (627, 634, 725, 723), (640, 637, 724, 727), (626, 630, 738, 728), (624, 639, 446, 447), (630, 631, 737, 738), (625, 765, 721, 722), (629, 632, 730, 731), (632, 640, 727, 730), (631, 635, 734, 737), (628, 741, 732, 456), (623, 636, 735, 733), (8, 7, 516, 501), (501, 516, 515, 502), (502, 515, 514, 786), (503, 785, 513, 504), (504, 513, 512, 505), (505, 512, 511, 506), (506, 511, 510, 507), (507, 510, 509, 508), (15, 14, 468, 565), (565, 468, 467, 566), (566, 467, 747, 567), (567, 747, 746, 568), (568, 746, 745, 569), (569, 745, 744, 570), (570, 744, 743, 571), (571, 743, 742, 572), (683, 9, 500, 781), (781, 500, 752, 782), (783, 751, 750, 607), (607, 750, 497, 608), (608, 497, 496, 609), (609, 496, 495, 610), (610, 495, 494, 611), (611, 494, 493, 612), (3, 2, 596, 613), (613, 596, 595, 614), (614, 595, 594, 788), (615, 787, 593, 616), (616, 593, 592, 617), (617, 592, 591, 618), (618, 591, 590, 619), (619, 590, 589, 620), (4, 3, 613, 581), (581, 613, 614, 582), (582, 614, 788, 772), (583, 615, 616, 773), (773, 616, 617, 774), (774, 617, 618, 775), (775, 618, 619, 776), (776, 619, 620, 777), (17, 16, 564, 525), (525, 564, 563, 526), (526, 563, 562, 789), (527, 771, 770, 528), (528, 770, 769, 529), (529, 769, 768, 530), (530, 768, 767, 531), (531, 767, 766, 532), (11, 10, 605, 597), (597, 605, 784, 778), (779, 606, 607, 780), (780, 607, 608, 600), (600, 608, 609, 601), (601, 609, 610, 602), (602, 610, 611, 603), (603, 611, 612, 604), (6, 5, 580, 517), (517, 580, 579, 518), (518, 579, 578, 753), (753, 578, 577, 754), (754, 577, 576, 755), (755, 576, 575, 756), (756, 575, 574, 757), (757, 574, 573, 758), (12, 11, 597, 533), (533, 597, 778, 534), (534, 598, 599, 790), (535, 780, 600, 536), (536, 600, 601, 537), (537, 601, 602, 538), (538, 602, 603, 539), (539, 603, 604, 540), (2, 1, 548, 596), (596, 548, 760, 595), (595, 760, 546, 594), (787, 759, 545, 593), (593, 545, 544, 592), (592, 544, 543, 591), (591, 543, 542, 590), (590, 542, 541, 589), (0, 19, 484, 761), (761, 484, 483, 762), (763, 749, 748, 551), (551, 748, 481, 552), (552, 481, 480, 553), (553, 480, 479, 554), (554, 479, 478, 555), (555, 478, 477, 556), (5, 4, 581, 580), (580, 581, 582, 579), (579, 582, 772, 578), (578, 772, 584, 577), (577, 584, 585, 576), (576, 585, 586, 575), (575, 586, 587, 574), (574, 587, 588, 573), (16, 15, 565, 564), (564, 565, 566, 563), (563, 566, 567, 562), (562, 567, 568, 561), (561, 568, 569, 560), (560, 569, 570, 559), (559, 570, 571, 558), (558, 571, 572, 557), (1, 673, 549, 548), (548, 549, 764, 760), (547, 550, 551, 759), (759, 551, 552, 545), (545, 552, 553, 544), (544, 553, 554, 543), (543, 554, 555, 542), (542, 555, 556, 541), (13, 12, 533, 469), (469, 533, 534, 470), (470, 534, 790, 791), (471, 535, 536, 472), (472, 536, 537, 473), (473, 537, 538, 474), (474, 538, 539, 475), (475, 539, 540, 476), (18, 17, 525, 485), (485, 525, 526, 486), (486, 526, 789, 792), (487, 527, 528, 488), (488, 528, 529, 489), (489, 529, 530, 490), (490, 530, 531, 491), (491, 531, 532, 492), (7, 6, 517, 516), (516, 517, 518, 515), (515, 518, 753, 514), (785, 519, 520, 513), (513, 520, 521, 512), (512, 521, 522, 511), (511, 522, 523, 510), (510, 523, 524, 509), (9, 8, 501, 500), (500, 501, 502, 752), (499, 502, 786, 498), (750, 503, 504, 497), (497, 504, 505, 496), (496, 505, 506, 495), (495, 506, 507, 494), (494, 507, 508, 493), (19, 18, 485, 484), (484, 485, 486, 483), (483, 486, 792, 482), (748, 487, 488, 481), (481, 488, 489, 480), (480, 489, 490, 479), (479, 490, 491, 478), (478, 491, 492, 477), (14, 13, 469, 468), (468, 469, 470, 467), (467, 470, 791, 747), (466, 471, 472, 465), (465, 472, 473, 464), (464, 473, 474, 463), (463, 474, 475, 462), (462, 475, 476, 461), (446, 445, 447), (444, 448, 447, 445), (443, 449, 448, 444), (442, 450, 449, 443), (441, 451, 450, 442), (460, 452, 451, 441), (459, 453, 452, 460), (458, 454, 453, 459), (456, 732, 457), (457, 732, 454, 458), (508, 509, 636, 623), (572, 742, 741, 628), (612, 493, 635, 631), (620, 589, 640, 632), (777, 620, 632, 629), (532, 766, 765, 625), (604, 612, 631, 630), (758, 573, 639, 624), (540, 604, 630, 626), (589, 541, 637, 640), (556, 477, 634, 627), (573, 588, 740, 639), (557, 572, 628, 638), (541, 556, 627, 637), (476, 540, 626, 621), (492, 532, 625, 622), (509, 524, 739, 636), (493, 508, 623, 635), (477, 492, 622, 634), (461, 476, 621, 633)])
me_cube_001.polygons.foreach_set('use_smooth', [True] * 650)
me_cube_001.materials.append(None)
me_cube_001.use_remesh_preserve_volume = False
me_cube_001.use_remesh_preserve_attributes = False
me_cube_001.use_mirror_vertex_groups = False
me_cube_001.update()

# ---- objects
ob_robe_hook = bpy.data.objects.new('Robe Hook', me_cube_001)

# ---- transforms, parenting, visibility, modifiers, constraints
ob_robe_hook.location = (0.0, 0.0, 0.0)
ob_robe_hook.lineart.crease_threshold = 0.0

# ---- collection membership
col_collection_1.objects.link(ob_robe_hook)

# ---- scene / render settings (as saved in the file)
scene.frame_start = 1; scene.frame_end = 250; scene.frame_set(1)
scene.render.engine = 'CYCLES'
scene.render.resolution_percentage = 50
scene.render.dither_intensity = 0.0
scene.cycles.use_denoising = False
scene.cycles.samples = 128
scene.cycles.sampling_pattern = 'TABULATED_SOBOL'
scene.cycles.light_sampling_threshold = 0.0
scene.cycles.use_adaptive_sampling = False
scene.cycles.use_light_tree = False
scene.cycles.caustics_reflective = False
scene.cycles.caustics_refractive = False
scene.cycles.blur_glossy = 0.0
scene.cycles.max_bounces = 6
scene.cycles.sample_clamp_direct = 1.0
scene.cycles.sample_clamp_indirect = 1.0
scene.view_settings.view_transform = 'Standard'
bpy.context.view_layer.update()

# ---- added for rendering (the .blend has no active camera and no usable light): camera, sun
cam_auto = bpy.data.cameras.new('AutoCamera')
cam_auto.lens = 50.0
cam_auto.sensor_width = 36.0
cam_auto.clip_end = 1000.0
ob_auto_camera = bpy.data.objects.new('AutoCamera', cam_auto)
scene.collection.objects.link(ob_auto_camera)
ob_auto_camera.location = (0.185045, -0.247336, 0.124474)
ob_auto_camera.rotation_euler = (1.09748, -7.21219e-08, 0.694738)
scene.camera = ob_auto_camera
light_auto_sun = bpy.data.lights.new('AutoSun', 'SUN')
light_auto_sun.energy = 3.0
light_auto_sun.angle = 0.0523599
ob_auto_sun = bpy.data.objects.new('AutoSun', light_auto_sun)
scene.collection.objects.link(ob_auto_sun)
ob_auto_sun.rotation_euler = (0.872665, 0.174533, 0.523599)
bpy.context.view_layer.update()
